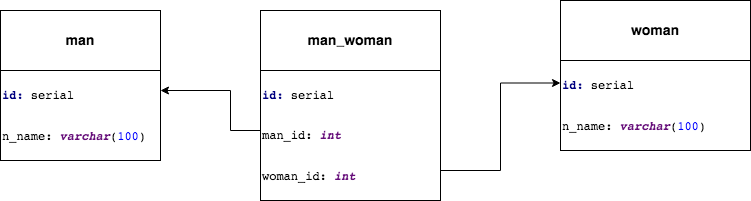

The diagram above was exported from draw.io. Its source (the exported page's mxGraphModel, read from the mxfile embedded in the PNG):
<mxGraphModel dx="786" dy="366" grid="1" gridSize="10" guides="1" tooltips="1" connect="1" arrows="1" fold="1" page="1" pageScale="1" pageWidth="827" pageHeight="1169" math="0" shadow="0">
  <root>
    <mxCell id="0" />
    <mxCell id="1" parent="0" />
    <mxCell id="hcSBqXcebd89UhpPWZ4g-3" value="" style="edgeStyle=orthogonalEdgeStyle;rounded=0;orthogonalLoop=1;jettySize=auto;html=1;" edge="1" parent="1" source="hcSBqXcebd89UhpPWZ4g-1" target="hcSBqXcebd89UhpPWZ4g-2">
      <mxGeometry relative="1" as="geometry">
        <Array as="points">
          <mxPoint x="270" y="250" />
          <mxPoint x="270" y="210" />
        </Array>
      </mxGeometry>
    </mxCell>
    <mxCell id="hcSBqXcebd89UhpPWZ4g-1" value="" style="rounded=0;whiteSpace=wrap;html=1;" vertex="1" parent="1">
      <mxGeometry x="340" y="190" width="120" height="60" as="geometry" />
    </mxCell>
    <mxCell id="hcSBqXcebd89UhpPWZ4g-2" value="&lt;pre style=&quot;background-color: rgb(255 , 255 , 255) ; font-family: &amp;#34;jetbrains mono&amp;#34; , monospace&quot;&gt;&lt;span style=&quot;color: #000080 ; font-weight: bold&quot;&gt;id: &lt;/span&gt;serial&lt;/pre&gt;&lt;pre style=&quot;background-color: rgb(255 , 255 , 255) ; font-family: &amp;#34;jetbrains mono&amp;#34; , monospace&quot;&gt;&lt;br&gt;n_name: &lt;span style=&quot;color: #660e7a ; font-weight: bold ; font-style: italic&quot;&gt;varchar&lt;/span&gt;(&lt;span style=&quot;color: #0000ff&quot;&gt;100&lt;/span&gt;)&lt;/pre&gt;" style="rounded=0;whiteSpace=wrap;html=1;align=left;" vertex="1" parent="1">
      <mxGeometry x="40" y="190" width="160" height="90" as="geometry" />
    </mxCell>
    <mxCell id="hcSBqXcebd89UhpPWZ4g-11" value="" style="edgeStyle=orthogonalEdgeStyle;rounded=0;orthogonalLoop=1;jettySize=auto;html=1;entryX=0;entryY=0.25;entryDx=0;entryDy=0;" edge="1" parent="1" source="hcSBqXcebd89UhpPWZ4g-4" target="hcSBqXcebd89UhpPWZ4g-8">
      <mxGeometry relative="1" as="geometry">
        <Array as="points">
          <mxPoint x="540" y="290" />
          <mxPoint x="540" y="203" />
        </Array>
      </mxGeometry>
    </mxCell>
    <mxCell id="hcSBqXcebd89UhpPWZ4g-4" value="&lt;pre style=&quot;background-color: rgb(255 , 255 , 255) ; font-family: &amp;#34;jetbrains mono&amp;#34; , monospace&quot;&gt;&lt;span style=&quot;color: #000080 ; font-weight: bold&quot;&gt;id: &lt;/span&gt;serial&lt;/pre&gt;&lt;pre style=&quot;background-color: rgb(255 , 255 , 255) ; font-family: &amp;#34;jetbrains mono&amp;#34; , monospace&quot;&gt;&lt;br&gt;man_id: &lt;span style=&quot;color: #660e7a ; font-weight: bold ; font-style: italic&quot;&gt;int&lt;/span&gt;&lt;/pre&gt;&lt;pre style=&quot;background-color: rgb(255 , 255 , 255) ; font-family: &amp;#34;jetbrains mono&amp;#34; , monospace&quot;&gt;&lt;font color=&quot;#660e7a&quot;&gt;&lt;b&gt;&lt;i&gt;&lt;br&gt;&lt;/i&gt;&lt;/b&gt;&lt;/font&gt;woman_id: &lt;span style=&quot;color: #660e7a ; font-weight: bold ; font-style: italic&quot;&gt;int&lt;/span&gt;&lt;/pre&gt;" style="rounded=0;whiteSpace=wrap;html=1;align=left;" vertex="1" parent="1">
      <mxGeometry x="300" y="190" width="180" height="130" as="geometry" />
    </mxCell>
    <mxCell id="hcSBqXcebd89UhpPWZ4g-12" style="edgeStyle=orthogonalEdgeStyle;rounded=0;orthogonalLoop=1;jettySize=auto;html=1;exitX=1;exitY=0.5;exitDx=0;exitDy=0;fontSize=14;" edge="1" parent="1" source="hcSBqXcebd89UhpPWZ4g-5">
      <mxGeometry relative="1" as="geometry">
        <mxPoint x="470" y="160" as="targetPoint" />
        <Array as="points">
          <mxPoint x="460" y="160" />
          <mxPoint x="460" y="160" />
        </Array>
      </mxGeometry>
    </mxCell>
    <mxCell id="hcSBqXcebd89UhpPWZ4g-5" value="&lt;font style=&quot;font-size: 14px&quot;&gt;&lt;b&gt;man_woman&lt;/b&gt;&lt;/font&gt;" style="rounded=0;whiteSpace=wrap;html=1;" vertex="1" parent="1">
      <mxGeometry x="300" y="130" width="180" height="60" as="geometry" />
    </mxCell>
    <mxCell id="hcSBqXcebd89UhpPWZ4g-6" value="&lt;font style=&quot;font-size: 14px&quot;&gt;&lt;b&gt;man&lt;/b&gt;&lt;/font&gt;" style="rounded=0;whiteSpace=wrap;html=1;" vertex="1" parent="1">
      <mxGeometry x="40" y="130" width="160" height="60" as="geometry" />
    </mxCell>
    <mxCell id="hcSBqXcebd89UhpPWZ4g-9" value="" style="edgeStyle=orthogonalEdgeStyle;rounded=0;orthogonalLoop=1;jettySize=auto;html=1;" edge="1" parent="1" source="hcSBqXcebd89UhpPWZ4g-7" target="hcSBqXcebd89UhpPWZ4g-8">
      <mxGeometry relative="1" as="geometry" />
    </mxCell>
    <mxCell id="hcSBqXcebd89UhpPWZ4g-7" value="&lt;font style=&quot;font-size: 14px&quot;&gt;&lt;b&gt;woman&lt;/b&gt;&lt;/font&gt;" style="whiteSpace=wrap;html=1;" vertex="1" parent="1">
      <mxGeometry x="600" y="120" width="190" height="60" as="geometry" />
    </mxCell>
    <mxCell id="hcSBqXcebd89UhpPWZ4g-8" value="&lt;pre style=&quot;background-color: rgb(255 , 255 , 255) ; font-family: &amp;#34;jetbrains mono&amp;#34; , monospace&quot;&gt;&lt;span style=&quot;color: #000080 ; font-weight: bold&quot;&gt;id: &lt;/span&gt;serial &lt;/pre&gt;&lt;pre style=&quot;background-color: rgb(255 , 255 , 255) ; font-family: &amp;#34;jetbrains mono&amp;#34; , monospace&quot;&gt;&lt;font color=&quot;#000080&quot;&gt;&lt;b&gt;&lt;br&gt;&lt;/b&gt;&lt;/font&gt;n_name: &lt;span style=&quot;color: #660e7a ; font-weight: bold ; font-style: italic&quot;&gt;varchar&lt;/span&gt;(&lt;span style=&quot;color: #0000ff&quot;&gt;100&lt;/span&gt;)&lt;/pre&gt;" style="whiteSpace=wrap;html=1;align=left;" vertex="1" parent="1">
      <mxGeometry x="600" y="180" width="190" height="90" as="geometry" />
    </mxCell>
    <mxCell id="hcSBqXcebd89UhpPWZ4g-10" style="edgeStyle=orthogonalEdgeStyle;rounded=0;orthogonalLoop=1;jettySize=auto;html=1;exitX=0.5;exitY=1;exitDx=0;exitDy=0;" edge="1" parent="1" source="hcSBqXcebd89UhpPWZ4g-8" target="hcSBqXcebd89UhpPWZ4g-8">
      <mxGeometry relative="1" as="geometry" />
    </mxCell>
  </root>
</mxGraphModel>